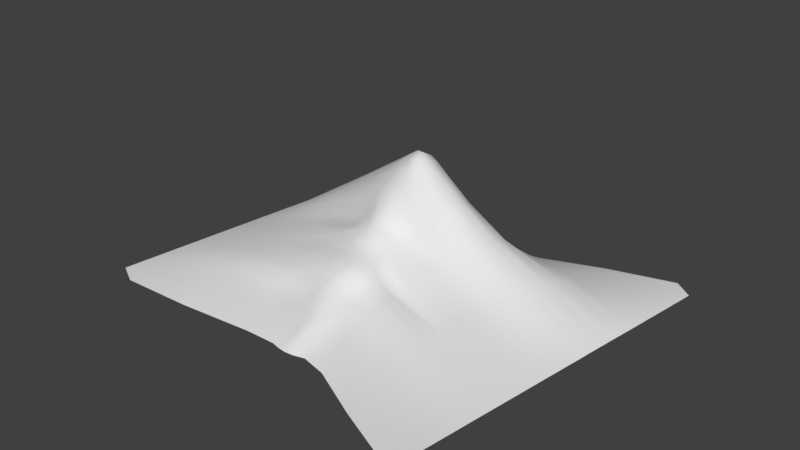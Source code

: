 # Source: Hill.blend  (saved by Blender 2.79.0; exported with 4.5.12 LTS)
import bpy
from mathutils import Matrix  # noqa: F401  (used for matrix-valued properties, if any)

bpy.ops.wm.read_factory_settings(use_empty=True)
scene = bpy.context.scene
scene.name = 'Scene'

# ---- collections
col_collection_1 = bpy.data.collections.new('Collection 1'); scene.collection.children.link(col_collection_1)

# ---- world
world_world = bpy.data.worlds.new('World'); scene.world = world_world
world_world.color = (0.05088, 0.05088, 0.05088)
world_world.use_sun_shadow = False
world_world.sun_shadow_jitter_overblur = 0.0
world_world.cycles.sampling_method = 'MANUAL'

# ---- meshes
me_plane = bpy.data.meshes.new('Plane')
me_plane.from_pydata([(0.6088, 2.961, -0.765), (0.8553, 2.872, -1.165), (0.3724, 3.573, -1.466), (0.002663, 3.303, -1.074), (-0.189, 3.152, -0.7905), (-0.6734, 3.516, -1.685), (-1.694, 2.521, -1.558), (0.6139, 4.554, -2.326), (1.42, 4.461, -2.452), (0.8718, 5.414, -3.085), (0.3227, 5.295, -2.928), (-0.7392, 4.49, -2.616), (0.02255, 5.554, -3.292), (-2.21, 3.941, -3.435), (1.474, 5.119, -3.654), (0.7733, 5.286, -4.464), (0.419, 5.89, -3.759), (0.09651, 5.42, -4.646), (-1.176, 4.998, -4.343), (1.546, 3.433, -5.153), (0.6035, 3.857, -5.315), (-0.9909, 3.274, -6.014), (0.7747, 1.254, 2.878), (-0.1889, 1.209, 2.826), (-2.176, 0.9502, 2.595), (1.458, 1.973, 1.216), (0.3193, 2.352, 1.012), (-2.479, 1.71, 1.023), (1.043, 2.463, -0.3836), (0.3648, 3.009, -0.4162), (-2.103, 2.294, -0.7035), (0.9462, 3.702, -1.887), (-0.03702, 4.36, -2.131), (-2.422, 3.155, -2.529), (-3.66, -0.1246, -10.94), (-4.052, 0.8658, -8.583), (2.442, -0.007176, -7.592), (2.292, 1.596, -5.861), (-5.772, 0.2376, 3.54), (-5.752, -0.1653, 5.551), (1.238, 0.6332, 3.613), (1.598, -0.0124, 5.309), (-5.593, 0.5947, 2.387), (1.673, 1.276, 2.392), (1.851, 1.569, 1.664), (-5.226, 0.917, 1.46), (-5.096, 1.093, 0.448), (1.846, 1.755, 0.8403), (1.661, 1.969, 0.09107), (-5.06, 1.251, -0.544), (-5.102, 1.356, -1.565), (1.255, 2.433, -0.7081), (1.319, 2.75, -1.489), (-5.194, 1.53, -2.605), (-4.942, 2.181, -3.615), (2.132, 3.566, -2.069), (2.985, 4.009, -2.875), (-4.432, 2.525, -6.514), (-4.602, 2.616, -4.661), (2.697, 3.848, -4.364), (-6.896, -0.1986, -12.63), (-9.519, -0.2611, 5.588), (10.56, 0.08109, -9.983), (7.991, 0.0188, 8.137), (-8.333, -0.2322, -10.78), (-8.708, -0.2415, -8.265), (-9.049, -0.25, -5.975), (-9.438, -0.2597, -3.371), (-9.803, -0.2688, -0.9178), (-10.17, -0.2779, 1.53), (-10.55, -0.2873, 4.075), (9.057, 0.02898, 6.998), (9.436, 0.03843, 4.454), (9.801, 0.04752, 2.005), (10.17, 0.05662, -0.448), (10.55, 0.06629, -3.052), (10.9, 0.0748, -5.342), (11.27, 0.08414, -7.858), (-10.35, -0.2824, 2.747), (9.255, 0.03391, 5.67), (-9.982, -0.2733, 0.2826), (9.622, 0.04306, 3.206), (-9.621, -0.2643, -2.138), (9.983, 0.05205, 0.785), (-9.249, -0.255, -4.635), (10.36, 0.06132, -1.711), (2.853, -0.007559, 5.625), (3.934, 0.007141, -7.938), (3.847, 1.22, -6.062), (4.642, 2.601, -4.434), (4.53, 2.827, -2.957), (3.016, 2.298, -1.274), (2.522, 1.567, 0.3236), (2.741, 1.39, 1.911), (2.493, 0.5133, 4.166), (2.501, 0.9907, 2.788), (2.517, 1.435, 0.9562), (2.937, 1.984, -0.4316), (3.928, 2.666, -2.074), (-0.3965, -0.05051, -8.84), (1.957, -0.009865, -7.676), (1.242, -0.01686, -7.883), (1.063, -0.01394, 5.456), (-1.842, -0.0667, 5.307), (0.1758, -0.02163, 5.437), (0.7668, 0.8869, 3.579), (-2.449, 0.6053, 3.196), (-0.1283, 0.8882, 3.394), (1.387, 1.812, 1.597), (-2.434, 1.581, 1.453), (0.4177, 2.211, 1.546), (1.157, 2.283, -0.02396), (-1.951, 2.195, -0.2782), (0.2546, 2.775, -0.1129), (0.8147, 3.148, -1.547), (-1.886, 2.708, -2.05), (-0.1705, 3.706, -1.553), (1.742, 4.703, -2.976), (-1.205, 4.835, -3.631), (0.4916, 5.692, -3.188), (1.463, 4.782, -4.403), (-1.162, 4.631, -5.172), (0.3924, 5.451, -4.543), (-0.7598, 1.698, -6.901), (1.683, 1.838, -5.94), (0.89, 2.011, -6.122), (-2.085, 1.342, 2.247), (0.9968, 1.434, 2.426), (-0.07784, 1.558, 2.396), (-2.394, 1.86, 0.5706), (1.398, 2.085, 0.7789), (0.3438, 2.48, 0.5567), (-1.56, 2.555, -1.066), (0.9647, 2.695, -0.7466), (0.2174, 3.134, -0.7457), (-2.498, 3.488, -3.017), (1.076, 4.187, -2.163), (0.1064, 4.838, -2.573), (5.411, 0.1507, 6.178), (2.315, 0.7123, -6.709), (-4.759, 2.437, -4.078), (1.634, 3.085, -1.826), (1.612, 2.191, -0.2647), (1.956, 1.69, 1.292), (1.427, 1.027, 2.996), (7.172, 0.3597, -7.952), (7.331, 1.054, -5.792), (7.492, 1.469, -3.84), (6.483, 1.302, -1.444), (5.745, 1.131, 0.5408), (5.625, 0.8877, 2.503), (5.39, 0.4283, 4.68), (5.531, 0.689, 3.5), (-5.136, 1.016, 0.9595), (5.673, 1.025, 1.512), (-5.068, 1.309, -1.05), (5.932, 1.203, -0.4477), (-5.103, 1.835, -3.12), (7.097, 1.436, -2.407), (2.811, 4.223, -3.575), (-4.52, 2.728, -5.517), (-5.169, 1.4, -2.085), (-5.07, 1.175, -0.04882), (-5.405, 0.7685, 1.924), (1.53, 1.432, 1.934), (1.656, 1.822, 0.4073), (1.263, 2.592, -1.095), (2.677, 3.816, -2.466), (2.476, 2.807, -5.083), (-4.261, 1.757, -7.522), (-5.776, 0.03989, 4.475), (-5.713, 0.4201, 2.885), (1.427, 0.8173, -6.881), (0.7508, 0.8248, -7.124), (0.4475, 0.5554, 4.488), (-0.7573, 0.4376, 4.287), (0.7131, 1.843, 1.994), (-1.051, 1.647, 1.956), (0.8562, 2.43, 0.2897), (-0.2699, 2.536, 0.2546), (0.4637, 3.16, -1.105), (-0.475, 3.274, -1.206), (0.7901, 5.027, -2.677), (-0.4332, 5.015, -2.962), (0.7935, 5.691, -3.688), (0.107, 5.864, -3.86), (0.9721, 3.753, -5.227), (0.2899, 3.836, -5.428), (0.3125, 1.211, 2.988), (-1.082, 1.083, 2.622), (1.082, 2.289, 1.202), (-0.6732, 2.201, 1.097), (0.7313, 2.779, -0.3902), (-0.1908, 2.993, -0.4666), (0.4385, 4.061, -1.919), (-0.8369, 3.984, -2.166), (-3.853, 0.2914, -9.738), (-10.68, -0.2906, 4.956), (5.475, 0.005278, 6.977), (11.48, 0.0894, -9.277), (-8.122, -0.2269, -12.2), (-8.525, -0.237, -9.491), (-8.891, -0.2461, -7.04), (-9.343, -0.2573, -4.007), (-9.713, -0.2665, -1.526), (-10.07, -0.2756, 0.9053), (-10.44, -0.2847, 3.365), (8.926, 0.0257, 7.879), (9.345, 0.03616, 5.063), (9.712, 0.0453, 2.603), (10.07, 0.05432, 0.1723), (10.44, 0.06353, -2.309), (10.71, 0.07025, -4.117), (11.08, 0.07935, -6.568), (7.128, 0.6906, -6.821), (7.535, 1.348, -4.815), (7.311, 1.478, -2.994), (6.153, 1.245, -0.9428), (5.717, 1.085, 1.032), (5.603, 0.8029, 3.011), (5.374, 0.2928, 5.404), (-10.26, -0.2802, 2.14), (9.163, 0.03161, 6.288), (5.447, 0.5596, 4.035), (-9.892, -0.271, -0.3201), (9.529, 0.04075, 3.829), (5.634, 0.9571, 1.998), (-9.53, -0.262, -2.751), (9.892, 0.04977, 1.398), (5.801, 1.168, 0.0454), (-9.16, -0.2528, -5.232), (10.26, 0.05898, -1.083), (6.829, 1.368, -1.937), (7.341, 0.04511, -9.136), (4.281, 2.784, -2.464), (2.853, 2.171, -0.8853), (2.375, 1.398, 0.5758), (2.644, 1.235, 2.34), (2.453, 0.7562, 3.431), (2.688, 1.461, 1.461), (2.992, 1.768, 0.01239), (3.48, 2.498, -1.655), (4.693, 2.823, -3.645), (4.243, 1.98, -5.226), (3.803, 0.583, -6.979), (2.645, 0.2564, 4.896), (1.241, 1.966, -6.023), (1.82, 0.7797, -6.792), (1.573, -0.01295, -7.769), (1.088, 0.8304, -6.988), (0.5554, 2.001, -6.247), (0.9111, -0.02199, -8.031), (-0.5683, 0.6838, -7.854), (0.6014, -0.0169, 5.49), (0.9338, 0.5789, 4.541), (0.3113, 0.8072, 3.61), (-0.008558, 0.4977, 4.316), (-0.2523, -0.02852, 5.323), (-0.8669, 0.7218, 3.228), (-1.99, 0.297, 4.148), (0.4873, 1.598, 2.449), (1.168, 1.606, 1.938), (1.07, 2.149, 1.628), (0.1294, 1.943, 1.967), (-0.7562, 1.38, 2.368), (-0.5334, 2.066, 1.512), (-2.188, 1.483, 1.849), (0.9436, 2.366, 0.712), (1.278, 2.163, 0.359), (0.7967, 2.563, -0.05897), (0.4126, 2.567, 0.188), (-0.6726, 2.297, 0.6472), (-0.7752, 2.588, -0.1592), (-1.899, 2.025, 0.1253), (1.381, 0.332, 4.457)], [], [(220, 94, 245), (138, 245, 86), (138, 198, 63), (138, 207, 71), (40, 105, 254), (274, 254, 102), (41, 86, 245), (274, 245, 94), (139, 36, 100), (247, 124, 37), (139, 37, 88), (244, 87, 36), (140, 58, 66), (230, 84, 54), (140, 54, 135), (13, 118, 58), (55, 136, 31), (141, 31, 114), (141, 52, 91), (241, 98, 55), (51, 133, 28), (142, 28, 111), (142, 48, 92), (142, 240, 97), (47, 130, 25), (143, 25, 108), (44, 93, 239), (143, 239, 96), (144, 43, 127), (144, 22, 105), (40, 94, 238), (144, 238, 95), (145, 233, 87), (244, 88, 214), (145, 214, 77), (145, 199, 62), (146, 214, 88), (243, 89, 215), (146, 215, 76), (213, 77, 214), (147, 215, 89), (242, 90, 216), (147, 216, 75), (212, 76, 215), (148, 232, 98), (241, 91, 217), (148, 217, 74), (231, 85, 232), (229, 97, 240), (240, 92, 218), (218, 73, 228), (149, 228, 83), (226, 96, 239), (150, 239, 93), (219, 72, 225), (150, 225, 81), (223, 95, 238), (151, 238, 94), (220, 71, 222), (151, 222, 79), (219, 93, 237), (152, 237, 95), (223, 79, 208), (152, 208, 72), (153, 46, 80), (205, 69, 45), (153, 45, 109), (27, 129, 46), (154, 218, 92), (154, 236, 96), (226, 81, 209), (154, 209, 73), (50, 82, 204), (155, 204, 68), (49, 112, 30), (30, 132, 50), (156, 217, 91), (156, 235, 97), (156, 229, 83), (210, 74, 217), (157, 54, 84), (203, 67, 53), (157, 53, 115), (33, 135, 54), (158, 216, 90), (234, 98, 232), (158, 232, 85), (211, 75, 216), (159, 59, 120), (159, 14, 117), (159, 56, 90), (242, 89, 59), (57, 65, 202), (160, 202, 66), (58, 118, 18), (160, 18, 121), (53, 67, 227), (161, 227, 82), (50, 132, 6), (161, 6, 115), (162, 49, 68), (224, 80, 46), (162, 46, 129), (162, 273, 112), (163, 45, 69), (221, 78, 42), (163, 42, 126), (163, 266, 109), (164, 44, 108), (261, 127, 43), (43, 95, 237), (237, 93, 44), (48, 111, 268), (165, 268, 130), (47, 96, 236), (165, 236, 92), (52, 114, 1), (166, 1, 133), (51, 97, 235), (235, 91, 52), (167, 56, 117), (8, 136, 55), (167, 55, 98), (234, 90, 56), (168, 37, 124), (19, 120, 59), (168, 59, 89), (243, 88, 37), (35, 64, 201), (169, 201, 65), (57, 121, 21), (169, 21, 123), (170, 38, 70), (170, 197, 61), (170, 39, 103), (259, 106, 38), (171, 42, 78), (206, 70, 38), (171, 38, 106), (24, 126, 42), (172, 246, 124), (172, 247, 100), (248, 101, 249), (249, 125, 246), (250, 125, 249), (173, 249, 101), (251, 99, 252), (173, 252, 123), (253, 102, 254), (174, 254, 105), (255, 107, 256), (174, 256, 104), (257, 104, 256), (175, 256, 107), (258, 106, 259), (175, 259, 103), (176, 260, 127), (261, 108, 262), (176, 262, 110), (263, 128, 260), (177, 264, 128), (263, 110, 265), (177, 265, 109), (177, 266, 126), (267, 130, 268), (178, 268, 111), (269, 113, 270), (178, 270, 131), (179, 271, 131), (179, 270, 113), (272, 112, 273), (273, 129, 271), (0, 133, 1), (180, 1, 114), (2, 116, 3), (180, 3, 134), (4, 134, 3), (181, 3, 116), (5, 115, 6), (181, 6, 132), (7, 136, 8), (182, 8, 117), (9, 119, 10), (182, 10, 137), (183, 11, 137), (10, 119, 12), (183, 12, 118), (13, 135, 11), (9, 117, 14), (14, 120, 15), (184, 15, 122), (184, 16, 119), (12, 119, 16), (185, 16, 122), (17, 121, 18), (185, 18, 118), (186, 15, 120), (19, 124, 246), (186, 246, 125), (20, 122, 15), (17, 122, 20), (187, 20, 125), (250, 123, 21), (187, 21, 121), (188, 255, 105), (22, 127, 260), (188, 260, 128), (188, 23, 107), (258, 107, 23), (23, 128, 264), (189, 264, 126), (24, 106, 258), (262, 108, 25), (190, 25, 130), (267, 131, 26), (190, 26, 110), (191, 265, 110), (26, 131, 271), (191, 271, 129), (27, 109, 265), (269, 111, 28), (192, 28, 133), (0, 134, 29), (192, 29, 113), (193, 272, 113), (193, 29, 134), (193, 4, 132), (30, 112, 272), (2, 114, 31), (194, 31, 136), (7, 137, 32), (194, 32, 116), (195, 5, 116), (32, 137, 11), (195, 11, 135), (33, 115, 5), (196, 34, 60), (196, 200, 64), (35, 123, 252), (196, 252, 99), (167, 117, 8), (8, 55, 167), (167, 98, 234), (234, 56, 167), (168, 124, 19), (19, 59, 168), (168, 89, 243), (243, 37, 168), (35, 201, 169), (169, 65, 57), (57, 21, 169), (169, 123, 35), (170, 70, 197), (170, 61, 39), (170, 103, 259), (259, 38, 170), (171, 78, 206), (206, 38, 171), (171, 106, 24), (24, 42, 171), (172, 124, 247), (172, 100, 248), (248, 249, 172), (249, 246, 172), (250, 249, 173), (173, 101, 251), (251, 252, 173), (173, 123, 250), (253, 254, 174), (174, 105, 255), (255, 256, 174), (174, 104, 253), (257, 256, 175), (175, 107, 258), (258, 259, 175), (175, 103, 257), (176, 127, 261), (261, 262, 176), (176, 110, 263), (263, 260, 176), (177, 128, 263), (263, 265, 177), (177, 109, 266), (177, 126, 264), (267, 268, 178), (178, 111, 269), (269, 270, 178), (178, 131, 267), (179, 131, 270), (179, 113, 272), (272, 273, 179), (273, 271, 179), (0, 1, 180), (180, 114, 2), (2, 3, 180), (180, 134, 0), (4, 3, 181), (181, 116, 5), (5, 6, 181), (181, 132, 4), (7, 8, 182), (182, 117, 9), (9, 10, 182), (182, 137, 7), (183, 137, 10), (10, 12, 183), (183, 118, 13), (13, 11, 183), (9, 14, 184), (14, 15, 184), (184, 122, 16), (184, 119, 9), (12, 16, 185), (185, 122, 17), (17, 18, 185), (185, 118, 12), (186, 120, 19), (19, 246, 186), (186, 125, 20), (20, 15, 186), (17, 20, 187), (187, 125, 250), (250, 21, 187), (187, 121, 17), (188, 105, 22), (22, 260, 188), (188, 128, 23), (188, 107, 255), (258, 23, 189), (23, 264, 189), (189, 126, 24), (24, 258, 189), (262, 25, 190), (190, 130, 267), (267, 26, 190), (190, 110, 262), (191, 110, 26), (26, 271, 191), (191, 129, 27), (27, 265, 191), (269, 28, 192), (192, 133, 0), (0, 29, 192), (192, 113, 269), (193, 113, 29), (193, 134, 4), (193, 132, 30), (30, 272, 193), (2, 31, 194), (194, 136, 7), (7, 32, 194), (194, 116, 2), (195, 116, 32), (32, 11, 195), (195, 135, 33), (33, 5, 195), (196, 60, 200), (196, 64, 35), (35, 252, 196), (196, 99, 34), (219, 237, 152), (152, 95, 223), (223, 208, 152), (152, 72, 219), (153, 80, 205), (205, 45, 153), (153, 109, 27), (27, 46, 153), (154, 92, 236), (154, 96, 226), (226, 209, 154), (154, 73, 218), (50, 204, 155), (155, 68, 49), (49, 30, 155), (30, 50, 155), (156, 91, 235), (156, 97, 229), (156, 83, 210), (210, 217, 156), (157, 84, 203), (203, 53, 157), (157, 115, 33), (33, 54, 157), (158, 90, 234), (234, 232, 158), (158, 85, 211), (211, 216, 158), (159, 120, 14), (159, 117, 56), (159, 90, 242), (242, 59, 159), (57, 202, 160), (160, 66, 58), (58, 18, 160), (160, 121, 57), (53, 227, 161), (161, 82, 50), (50, 6, 161), (161, 115, 53), (162, 68, 224), (224, 46, 162), (162, 129, 273), (162, 112, 49), (163, 69, 221), (221, 42, 163), (163, 126, 266), (163, 109, 45), (164, 108, 261), (261, 43, 164), (43, 237, 164), (237, 44, 164), (48, 268, 165), (165, 130, 47), (47, 236, 165), (165, 92, 48), (52, 1, 166), (166, 133, 51), (51, 235, 166), (235, 52, 166), (40, 238, 144), (144, 95, 43), (145, 87, 244), (244, 214, 145), (145, 77, 199), (145, 62, 233), (146, 88, 243), (243, 215, 146), (146, 76, 213), (213, 214, 146), (147, 89, 242), (242, 216, 147), (147, 75, 212), (212, 215, 147), (148, 98, 241), (241, 217, 148), (148, 74, 231), (231, 232, 148), (229, 240, 149), (240, 218, 149), (218, 228, 149), (149, 83, 229), (226, 239, 150), (150, 93, 219), (219, 225, 150), (150, 81, 226), (223, 238, 151), (151, 94, 220), (220, 222, 151), (151, 79, 223), (13, 58, 140), (55, 31, 141), (141, 114, 52), (141, 91, 241), (241, 55, 141), (51, 28, 142), (142, 111, 48), (142, 92, 240), (142, 97, 51), (47, 25, 143), (143, 108, 44), (44, 239, 143), (143, 96, 47), (144, 127, 22), (144, 105, 40), (274, 94, 40), (139, 100, 247), (247, 37, 139), (139, 88, 244), (244, 36, 139), (140, 66, 230), (230, 54, 140), (140, 135, 13), (41, 245, 274), (274, 102, 41), (40, 254, 274), (138, 71, 220), (138, 63, 207), (138, 86, 198), (220, 245, 138)])
me_plane.polygons.foreach_set('use_smooth', [True] * 480)
_uv = me_plane.uv_layers.new(name='UVMap')
_uv.uv.foreach_set('vector', [0.1136, 0.2376, 0.1547, 0.3827, 0.1189, 0.3714, 0.07619, 0.2305, 0.1189, 0.3714, 0.08283, 0.357, 0.07619, 0.2305, 0.03787, 0.222, 9.399e-05, 0.09467, 0.07619, 0.2305, 0.01854, 0.05209, 0.06119, 0.05168, 0.1752, 0.4447, 0.1806, 0.47, 0.1322, 0.459, 0.1336, 0.4343, 0.1322, 0.459, 0.08128, 0.4456, 0.09014, 0.42, 0.08283, 0.357, 0.1189, 0.3714, 0.1336, 0.4343, 0.1189, 0.3714, 0.1547, 0.3827, 0.7344, 0.4521, 0.7886, 0.4486, 0.7905, 0.4725, 0.7343, 0.4754, 0.6747, 0.4807, 0.6798, 0.4529, 0.7344, 0.4521, 0.6798, 0.4529, 0.6939, 0.3808, 0.7477, 0.3812, 0.8022, 0.3737, 0.7886, 0.4486, 0.5031, 0.7429, 0.5292, 0.7369, 0.5571, 0.9793, 0.523, 0.979, 0.4958, 0.9789, 0.4804, 0.7522, 0.5031, 0.7429, 0.4804, 0.7522, 0.478, 0.5948, 0.4958, 0.5865, 0.5132, 0.5808, 0.5292, 0.7369, 0.4653, 0.459, 0.4733, 0.5005, 0.4468, 0.4989, 0.4362, 0.4667, 0.4468, 0.4989, 0.4212, 0.4933, 0.4362, 0.4667, 0.4152, 0.4697, 0.4193, 0.3977, 0.4438, 0.3842, 0.4691, 0.3712, 0.4653, 0.459, 0.3821, 0.4665, 0.3851, 0.4823, 0.3685, 0.4749, 0.3644, 0.448, 0.3685, 0.4749, 0.3529, 0.4674, 0.3644, 0.448, 0.3474, 0.4418, 0.3395, 0.4013, 0.3644, 0.448, 0.3593, 0.3849, 0.3798, 0.392, 0.3136, 0.4306, 0.3172, 0.4551, 0.2972, 0.451, 0.2934, 0.4246, 0.2972, 0.451, 0.2781, 0.4509, 0.2751, 0.4266, 0.2681, 0.3846, 0.2881, 0.3894, 0.2934, 0.4246, 0.2881, 0.3894, 0.3097, 0.3982, 0.2129, 0.4488, 0.241, 0.4434, 0.2385, 0.469, 0.2129, 0.4488, 0.2147, 0.4769, 0.1806, 0.47, 0.1752, 0.4447, 0.1547, 0.3827, 0.1911, 0.3888, 0.2129, 0.4488, 0.1911, 0.3888, 0.2221, 0.39, 0.7876, 0.2123, 0.8477, 0.2015, 0.8022, 0.3737, 0.7477, 0.3812, 0.6939, 0.3808, 0.7288, 0.2171, 0.7876, 0.2123, 0.7288, 0.2171, 0.7802, 0.0114, 0.7876, 0.2123, 0.8486, 9.399e-05, 0.8837, 0.04413, 0.6736, 0.2097, 0.7288, 0.2171, 0.6939, 0.3808, 0.6384, 0.3661, 0.5879, 0.3529, 0.6222, 0.2016, 0.6736, 0.2097, 0.6222, 0.2016, 0.6584, 0.02723, 0.7178, 0.02048, 0.7802, 0.0114, 0.7288, 0.2171, 0.5734, 0.2018, 0.6222, 0.2016, 0.5879, 0.3529, 0.5491, 0.3507, 0.5161, 0.354, 0.5311, 0.2065, 0.5734, 0.2018, 0.5311, 0.2065, 0.5475, 0.03562, 0.5991, 0.0321, 0.6584, 0.02723, 0.6222, 0.2016, 0.4497, 0.2332, 0.4763, 0.2212, 0.4691, 0.3712, 0.4438, 0.3842, 0.4193, 0.3977, 0.4232, 0.2446, 0.4497, 0.2332, 0.4232, 0.2446, 0.4214, 0.04208, 0.4521, 0.04081, 0.4825, 0.03936, 0.4763, 0.2212, 0.3739, 0.2541, 0.3798, 0.392, 0.3593, 0.3849, 0.3593, 0.3849, 0.3395, 0.4013, 0.3268, 0.2517, 0.3268, 0.2517, 0.3029, 0.04603, 0.3321, 0.04512, 0.3502, 0.2535, 0.3321, 0.04512, 0.3618, 0.04417, 0.28, 0.2488, 0.3097, 0.3982, 0.2881, 0.3894, 0.2559, 0.2459, 0.2881, 0.3894, 0.2681, 0.3846, 0.2315, 0.2434, 0.1845, 0.04943, 0.2147, 0.04862, 0.2559, 0.2459, 0.2147, 0.04862, 0.2449, 0.04777, 0.1806, 0.2434, 0.2221, 0.39, 0.1911, 0.3888, 0.1489, 0.2417, 0.1911, 0.3888, 0.1547, 0.3827, 0.1136, 0.2376, 0.06119, 0.05168, 0.09558, 0.05122, 0.1489, 0.2417, 0.09558, 0.05122, 0.1256, 0.05071, 0.2315, 0.2434, 0.2681, 0.3846, 0.2473, 0.3859, 0.2072, 0.2432, 0.2473, 0.3859, 0.2221, 0.39, 0.1806, 0.2434, 0.1256, 0.05071, 0.155, 0.05013, 0.2072, 0.2432, 0.155, 0.05013, 0.1845, 0.04943, 0.2676, 0.7539, 0.291, 0.7545, 0.2706, 0.9836, 0.2419, 0.9844, 0.2131, 0.9852, 0.2442, 0.7558, 0.2676, 0.7539, 0.2442, 0.7558, 0.2639, 0.6289, 0.2835, 0.6327, 0.3048, 0.6309, 0.291, 0.7545, 0.3032, 0.2504, 0.3268, 0.2517, 0.3395, 0.4013, 0.3032, 0.2504, 0.3256, 0.4044, 0.3097, 0.3982, 0.28, 0.2488, 0.2449, 0.04777, 0.274, 0.04692, 0.3032, 0.2504, 0.274, 0.04692, 0.3029, 0.04603, 0.3813, 0.7629, 0.3817, 0.9808, 0.3536, 0.9815, 0.3586, 0.7593, 0.3536, 0.9815, 0.3257, 0.9822, 0.3361, 0.7568, 0.346, 0.6158, 0.3638, 0.624, 0.3638, 0.624, 0.3832, 0.6028, 0.3813, 0.7629, 0.3981, 0.2513, 0.4232, 0.2446, 0.4193, 0.3977, 0.3981, 0.2513, 0.4001, 0.4004, 0.3798, 0.392, 0.3981, 0.2513, 0.3739, 0.2541, 0.3618, 0.04417, 0.3914, 0.04317, 0.4214, 0.04208, 0.4232, 0.2446, 0.4548, 0.7625, 0.4804, 0.7522, 0.4958, 0.9789, 0.4672, 0.9791, 0.4381, 0.9796, 0.4284, 0.7693, 0.4548, 0.7625, 0.4284, 0.7693, 0.4213, 0.6167, 0.4517, 0.608, 0.478, 0.5948, 0.4804, 0.7522, 0.5012, 0.2126, 0.5311, 0.2065, 0.5161, 0.354, 0.4915, 0.361, 0.4691, 0.3712, 0.4763, 0.2212, 0.5012, 0.2126, 0.4763, 0.2212, 0.4825, 0.03936, 0.5115, 0.03779, 0.5475, 0.03562, 0.5311, 0.2065, 0.5347, 0.4492, 0.568, 0.4509, 0.5535, 0.5021, 0.5347, 0.4492, 0.5282, 0.501, 0.5078, 0.4965, 0.5347, 0.4492, 0.5095, 0.4484, 0.5161, 0.354, 0.5491, 0.3507, 0.5879, 0.3529, 0.568, 0.4509, 0.6109, 0.7402, 0.664, 0.9804, 0.6066, 0.9798, 0.5664, 0.7354, 0.6066, 0.9798, 0.5571, 0.9793, 0.5292, 0.7369, 0.5132, 0.5808, 0.5367, 0.5803, 0.5664, 0.7354, 0.5367, 0.5803, 0.5656, 0.5853, 0.4284, 0.7693, 0.4381, 0.9796, 0.4098, 0.9802, 0.4043, 0.7677, 0.4098, 0.9802, 0.3817, 0.9808, 0.3813, 0.7629, 0.3832, 0.6028, 0.4012, 0.6129, 0.4043, 0.7677, 0.4012, 0.6129, 0.4213, 0.6167, 0.3137, 0.7553, 0.3361, 0.7568, 0.3257, 0.9822, 0.2983, 0.9829, 0.2706, 0.9836, 0.291, 0.7545, 0.3137, 0.7553, 0.291, 0.7545, 0.3048, 0.6309, 0.3137, 0.7553, 0.3275, 0.6125, 0.346, 0.6158, 0.2215, 0.7623, 0.2442, 0.7558, 0.2131, 0.9852, 0.1851, 0.9861, 0.1572, 0.9871, 0.1983, 0.7694, 0.2215, 0.7623, 0.1983, 0.7694, 0.2299, 0.6054, 0.2215, 0.7623, 0.247, 0.6165, 0.2639, 0.6289, 0.2581, 0.442, 0.2751, 0.4266, 0.2781, 0.4509, 0.2591, 0.452, 0.2385, 0.469, 0.241, 0.4434, 0.241, 0.4434, 0.2221, 0.39, 0.2473, 0.3859, 0.2473, 0.3859, 0.2681, 0.3846, 0.2751, 0.4266, 0.3474, 0.4418, 0.3529, 0.4674, 0.3361, 0.4605, 0.3329, 0.4388, 0.3361, 0.4605, 0.3172, 0.4551, 0.3136, 0.4306, 0.3097, 0.3982, 0.3256, 0.4044, 0.3329, 0.4388, 0.3256, 0.4044, 0.3395, 0.4013, 0.4152, 0.4697, 0.4212, 0.4933, 0.4032, 0.4885, 0.3988, 0.4691, 0.4032, 0.4885, 0.3851, 0.4823, 0.3821, 0.4665, 0.3798, 0.392, 0.4001, 0.4004, 0.4001, 0.4004, 0.4193, 0.3977, 0.4152, 0.4697, 0.4894, 0.4523, 0.5095, 0.4484, 0.5078, 0.4965, 0.4913, 0.4979, 0.4733, 0.5005, 0.4653, 0.459, 0.4894, 0.4523, 0.4653, 0.459, 0.4691, 0.3712, 0.4915, 0.361, 0.5161, 0.354, 0.5095, 0.4484, 0.6188, 0.4506, 0.6798, 0.4529, 0.6747, 0.4807, 0.6048, 0.4918, 0.5535, 0.5021, 0.568, 0.4509, 0.6188, 0.4506, 0.568, 0.4509, 0.5879, 0.3529, 0.6384, 0.3661, 0.6939, 0.3808, 0.6798, 0.4529, 0.7334, 0.7627, 0.7817, 0.99, 0.7215, 0.9831, 0.6679, 0.7519, 0.7215, 0.9831, 0.664, 0.9804, 0.6109, 0.7402, 0.5656, 0.5853, 0.6222, 0.5903, 0.6679, 0.7519, 0.6222, 0.5903, 0.6958, 0.5907, 0.09866, 0.771, 0.1426, 0.7741, 0.0962, 0.9899, 0.09866, 0.771, 0.05571, 0.9921, 0.03195, 0.937, 0.09866, 0.771, 0.04847, 0.7662, 0.07176, 0.5866, 0.1279, 0.5987, 0.1755, 0.6069, 0.1426, 0.7741, 0.1739, 0.7735, 0.1983, 0.7694, 0.1572, 0.9871, 0.1288, 0.9883, 0.0962, 0.9899, 0.1426, 0.7741, 0.1739, 0.7735, 0.1426, 0.7741, 0.1755, 0.6069, 0.2062, 0.6082, 0.2299, 0.6054, 0.1983, 0.7694, 0.7351, 0.4937, 0.6726, 0.5002, 0.6747, 0.4807, 0.7351, 0.4937, 0.7343, 0.4754, 0.7905, 0.4725, 0.7924, 0.4914, 0.795, 0.508, 0.737, 0.5096, 0.737, 0.5096, 0.6732, 0.5153, 0.6726, 0.5002, 0.6758, 0.5296, 0.6732, 0.5153, 0.737, 0.5096, 0.74, 0.5258, 0.737, 0.5096, 0.795, 0.508, 0.7987, 0.525, 0.8176, 0.5987, 0.7587, 0.5934, 0.74, 0.5258, 0.7587, 0.5934, 0.6958, 0.5907, 0.07687, 0.4678, 0.08128, 0.4456, 0.1322, 0.459, 0.131, 0.4819, 0.1322, 0.459, 0.1806, 0.47, 0.1785, 0.4955, 0.1803, 0.5173, 0.1344, 0.5052, 0.131, 0.4819, 0.1344, 0.5052, 0.07653, 0.4887, 0.07877, 0.5101, 0.07653, 0.4887, 0.1344, 0.5052, 0.1301, 0.5402, 0.1344, 0.5052, 0.1803, 0.5173, 0.1807, 0.5453, 0.1755, 0.6069, 0.1279, 0.5987, 0.1301, 0.5402, 0.1279, 0.5987, 0.07176, 0.5866, 0.2612, 0.482, 0.2359, 0.4909, 0.2385, 0.469, 0.2591, 0.452, 0.2781, 0.4509, 0.2803, 0.4719, 0.2612, 0.482, 0.2803, 0.4719, 0.2813, 0.5001, 0.2598, 0.5102, 0.2352, 0.5172, 0.2359, 0.4909, 0.2556, 0.5465, 0.2325, 0.5509, 0.2352, 0.5172, 0.2598, 0.5102, 0.2813, 0.5001, 0.2774, 0.538, 0.2556, 0.5465, 0.2774, 0.538, 0.2639, 0.6289, 0.2556, 0.5465, 0.247, 0.6165, 0.2299, 0.6054, 0.3206, 0.4774, 0.3172, 0.4551, 0.3361, 0.4605, 0.3401, 0.4808, 0.3361, 0.4605, 0.3529, 0.4674, 0.3551, 0.4852, 0.3564, 0.5059, 0.3409, 0.4993, 0.3401, 0.4808, 0.3409, 0.4993, 0.3232, 0.4978, 0.3402, 0.5197, 0.3193, 0.5323, 0.3232, 0.4978, 0.3402, 0.5197, 0.3409, 0.4993, 0.3564, 0.5059, 0.3542, 0.5422, 0.346, 0.6158, 0.3275, 0.6125, 0.3275, 0.6125, 0.3048, 0.6309, 0.3193, 0.5323, 0.3877, 0.501, 0.3851, 0.4823, 0.4032, 0.4885, 0.4041, 0.5091, 0.4032, 0.4885, 0.4212, 0.4933, 0.4263, 0.5178, 0.429, 0.5407, 0.4036, 0.5307, 0.4041, 0.5091, 0.4036, 0.5307, 0.3879, 0.5197, 0.3884, 0.5379, 0.3879, 0.5197, 0.4036, 0.5307, 0.4059, 0.5527, 0.4036, 0.5307, 0.429, 0.5407, 0.4279, 0.5609, 0.4213, 0.6167, 0.4012, 0.6129, 0.4059, 0.5527, 0.4012, 0.6129, 0.3832, 0.6028, 0.4803, 0.5231, 0.4733, 0.5005, 0.4913, 0.4979, 0.4963, 0.521, 0.4913, 0.4979, 0.5078, 0.4965, 0.5096, 0.5203, 0.5111, 0.5301, 0.499, 0.5312, 0.4963, 0.521, 0.499, 0.5312, 0.4835, 0.5348, 0.4988, 0.5397, 0.4829, 0.5461, 0.4835, 0.5348, 0.499, 0.5312, 0.5111, 0.5301, 0.5114, 0.5374, 0.4988, 0.5397, 0.5114, 0.5374, 0.5132, 0.5808, 0.4958, 0.5865, 0.478, 0.5948, 0.4829, 0.5461, 0.5096, 0.5203, 0.5078, 0.4965, 0.5282, 0.501, 0.5282, 0.501, 0.5535, 0.5021, 0.5465, 0.5252, 0.5254, 0.5244, 0.5465, 0.5252, 0.5451, 0.5359, 0.5254, 0.5244, 0.5252, 0.5338, 0.5111, 0.5301, 0.5114, 0.5374, 0.5111, 0.5301, 0.5252, 0.5338, 0.5263, 0.5403, 0.5252, 0.5338, 0.5451, 0.5359, 0.547, 0.5439, 0.5656, 0.5853, 0.5367, 0.5803, 0.5263, 0.5403, 0.5367, 0.5803, 0.5132, 0.5808, 0.5982, 0.5146, 0.5465, 0.5252, 0.5535, 0.5021, 0.6048, 0.4918, 0.6747, 0.4807, 0.6726, 0.5002, 0.5982, 0.5146, 0.6726, 0.5002, 0.6732, 0.5153, 0.5971, 0.5281, 0.5451, 0.5359, 0.5465, 0.5252, 0.547, 0.5439, 0.5451, 0.5359, 0.5971, 0.5281, 0.5995, 0.5393, 0.5971, 0.5281, 0.6732, 0.5153, 0.6758, 0.5296, 0.6958, 0.5907, 0.6222, 0.5903, 0.5995, 0.5393, 0.6222, 0.5903, 0.5656, 0.5853, 0.2102, 0.4967, 0.1785, 0.4955, 0.1806, 0.47, 0.2147, 0.4769, 0.2385, 0.469, 0.2359, 0.4909, 0.2102, 0.4967, 0.2359, 0.4909, 0.2352, 0.5172, 0.2102, 0.4967, 0.2094, 0.52, 0.1803, 0.5173, 0.1807, 0.5453, 0.1803, 0.5173, 0.2094, 0.52, 0.2094, 0.52, 0.2352, 0.5172, 0.2325, 0.5509, 0.2104, 0.55, 0.2325, 0.5509, 0.2299, 0.6054, 0.2062, 0.6082, 0.1755, 0.6069, 0.1807, 0.5453, 0.2803, 0.4719, 0.2781, 0.4509, 0.2972, 0.451, 0.2995, 0.4724, 0.2972, 0.451, 0.3172, 0.4551, 0.3206, 0.4774, 0.3232, 0.4978, 0.3009, 0.499, 0.2995, 0.4724, 0.3009, 0.499, 0.2813, 0.5001, 0.2968, 0.5379, 0.2774, 0.538, 0.2813, 0.5001, 0.3009, 0.499, 0.3232, 0.4978, 0.3193, 0.5323, 0.2968, 0.5379, 0.3193, 0.5323, 0.3048, 0.6309, 0.2835, 0.6327, 0.2639, 0.6289, 0.2774, 0.538, 0.3551, 0.4852, 0.3529, 0.4674, 0.3685, 0.4749, 0.3706, 0.4933, 0.3685, 0.4749, 0.3851, 0.4823, 0.3877, 0.501, 0.3879, 0.5197, 0.3724, 0.5124, 0.3706, 0.4933, 0.3724, 0.5124, 0.3564, 0.5059, 0.3727, 0.534, 0.3542, 0.5422, 0.3564, 0.5059, 0.3727, 0.534, 0.3724, 0.5124, 0.3879, 0.5197, 0.3727, 0.534, 0.3884, 0.5379, 0.3832, 0.6028, 0.3638, 0.624, 0.346, 0.6158, 0.3542, 0.5422, 0.4263, 0.5178, 0.4212, 0.4933, 0.4468, 0.4989, 0.4542, 0.5226, 0.4468, 0.4989, 0.4733, 0.5005, 0.4803, 0.5231, 0.4835, 0.5348, 0.4569, 0.5389, 0.4542, 0.5226, 0.4569, 0.5389, 0.429, 0.5407, 0.4556, 0.5542, 0.4279, 0.5609, 0.429, 0.5407, 0.4569, 0.5389, 0.4835, 0.5348, 0.4829, 0.5461, 0.4556, 0.5542, 0.4829, 0.5461, 0.478, 0.5948, 0.4517, 0.608, 0.4213, 0.6167, 0.4279, 0.5609, 0.7953, 0.7725, 0.8563, 0.7827, 0.8837, 0.9514, 0.7953, 0.7725, 0.8478, 0.9999, 0.7817, 0.99, 0.7334, 0.7627, 0.6958, 0.5907, 0.7587, 0.5934, 0.7953, 0.7725, 0.7587, 0.5934, 0.8176, 0.5987, 0.4894, 0.4523, 0.5078, 0.4965, 0.4913, 0.4979, 0.4913, 0.4979, 0.4653, 0.459, 0.4894, 0.4523, 0.4894, 0.4523, 0.4691, 0.3712, 0.4915, 0.361, 0.4915, 0.361, 0.5095, 0.4484, 0.4894, 0.4523, 0.6188, 0.4506, 0.6747, 0.4807, 0.6048, 0.4918, 0.6048, 0.4918, 0.568, 0.4509, 0.6188, 0.4506, 0.6188, 0.4506, 0.5879, 0.3529, 0.6384, 0.3661, 0.6384, 0.3661, 0.6798, 0.4529, 0.6188, 0.4506, 0.7334, 0.7627, 0.7215, 0.9831, 0.6679, 0.7519, 0.6679, 0.7519, 0.664, 0.9804, 0.6109, 0.7402, 0.6109, 0.7402, 0.6222, 0.5903, 0.6679, 0.7519, 0.6679, 0.7519, 0.6958, 0.5907, 0.7334, 0.7627, 0.09866, 0.771, 0.0962, 0.9899, 0.05571, 0.9921, 0.09866, 0.771, 0.03195, 0.937, 0.04847, 0.7662, 0.09866, 0.771, 0.07176, 0.5866, 0.1279, 0.5987, 0.1279, 0.5987, 0.1426, 0.7741, 0.09866, 0.771, 0.1739, 0.7735, 0.1572, 0.9871, 0.1288, 0.9883, 0.1288, 0.9883, 0.1426, 0.7741, 0.1739, 0.7735, 0.1739, 0.7735, 0.1755, 0.6069, 0.2062, 0.6082, 0.2062, 0.6082, 0.1983, 0.7694, 0.1739, 0.7735, 0.7351, 0.4937, 0.6747, 0.4807, 0.7343, 0.4754, 0.7351, 0.4937, 0.7905, 0.4725, 0.7924, 0.4914, 0.7924, 0.4914, 0.737, 0.5096, 0.7351, 0.4937, 0.737, 0.5096, 0.6726, 0.5002, 0.7351, 0.4937, 0.6758, 0.5296, 0.737, 0.5096, 0.74, 0.5258, 0.74, 0.5258, 0.795, 0.508, 0.7987, 0.525, 0.7987, 0.525, 0.7587, 0.5934, 0.74, 0.5258, 0.74, 0.5258, 0.6958, 0.5907, 0.6758, 0.5296, 0.07687, 0.4678, 0.1322, 0.459, 0.131, 0.4819, 0.131, 0.4819, 0.1806, 0.47, 0.1785, 0.4955, 0.1785, 0.4955, 0.1344, 0.5052, 0.131, 0.4819, 0.131, 0.4819, 0.07653, 0.4887, 0.07687, 0.4678, 0.07877, 0.5101, 0.1344, 0.5052, 0.1301, 0.5402, 0.1301, 0.5402, 0.1803, 0.5173, 0.1807, 0.5453, 0.1807, 0.5453, 0.1279, 0.5987, 0.1301, 0.5402, 0.1301, 0.5402, 0.07176, 0.5866, 0.07877, 0.5101, 0.2612, 0.482, 0.2385, 0.469, 0.2591, 0.452, 0.2591, 0.452, 0.2803, 0.4719, 0.2612, 0.482, 0.2612, 0.482, 0.2813, 0.5001, 0.2598, 0.5102, 0.2598, 0.5102, 0.2359, 0.4909, 0.2612, 0.482, 0.2556, 0.5465, 0.2352, 0.5172, 0.2598, 0.5102, 0.2598, 0.5102, 0.2774, 0.538, 0.2556, 0.5465, 0.2556, 0.5465, 0.2639, 0.6289, 0.247, 0.6165, 0.2556, 0.5465, 0.2299, 0.6054, 0.2325, 0.5509, 0.3206, 0.4774, 0.3361, 0.4605, 0.3401, 0.4808, 0.3401, 0.4808, 0.3529, 0.4674, 0.3551, 0.4852, 0.3551, 0.4852, 0.3409, 0.4993, 0.3401, 0.4808, 0.3401, 0.4808, 0.3232, 0.4978, 0.3206, 0.4774, 0.3402, 0.5197, 0.3232, 0.4978, 0.3409, 0.4993, 0.3402, 0.5197, 0.3564, 0.5059, 0.3542, 0.5422, 0.3542, 0.5422, 0.3275, 0.6125, 0.3402, 0.5197, 0.3275, 0.6125, 0.3193, 0.5323, 0.3402, 0.5197, 0.3877, 0.501, 0.4032, 0.4885, 0.4041, 0.5091, 0.4041, 0.5091, 0.4212, 0.4933, 0.4263, 0.5178, 0.4263, 0.5178, 0.4036, 0.5307, 0.4041, 0.5091, 0.4041, 0.5091, 0.3879, 0.5197, 0.3877, 0.501, 0.3884, 0.5379, 0.4036, 0.5307, 0.4059, 0.5527, 0.4059, 0.5527, 0.429, 0.5407, 0.4279, 0.5609, 0.4279, 0.5609, 0.4012, 0.6129, 0.4059, 0.5527, 0.4059, 0.5527, 0.3832, 0.6028, 0.3884, 0.5379, 0.4803, 0.5231, 0.4913, 0.4979, 0.4963, 0.521, 0.4963, 0.521, 0.5078, 0.4965, 0.5096, 0.5203, 0.5096, 0.5203, 0.499, 0.5312, 0.4963, 0.521, 0.4963, 0.521, 0.4835, 0.5348, 0.4803, 0.5231, 0.4988, 0.5397, 0.4835, 0.5348, 0.499, 0.5312, 0.499, 0.5312, 0.5114, 0.5374, 0.4988, 0.5397, 0.4988, 0.5397, 0.5132, 0.5808, 0.4958, 0.5865, 0.4958, 0.5865, 0.4829, 0.5461, 0.4988, 0.5397, 0.5096, 0.5203, 0.5282, 0.501, 0.5254, 0.5244, 0.5282, 0.501, 0.5465, 0.5252, 0.5254, 0.5244, 0.5254, 0.5244, 0.5451, 0.5359, 0.5252, 0.5338, 0.5254, 0.5244, 0.5111, 0.5301, 0.5096, 0.5203, 0.5114, 0.5374, 0.5252, 0.5338, 0.5263, 0.5403, 0.5263, 0.5403, 0.5451, 0.5359, 0.547, 0.5439, 0.547, 0.5439, 0.5367, 0.5803, 0.5263, 0.5403, 0.5263, 0.5403, 0.5132, 0.5808, 0.5114, 0.5374, 0.5982, 0.5146, 0.5535, 0.5021, 0.6048, 0.4918, 0.6048, 0.4918, 0.6726, 0.5002, 0.5982, 0.5146, 0.5982, 0.5146, 0.6732, 0.5153, 0.5971, 0.5281, 0.5971, 0.5281, 0.5465, 0.5252, 0.5982, 0.5146, 0.547, 0.5439, 0.5971, 0.5281, 0.5995, 0.5393, 0.5995, 0.5393, 0.6732, 0.5153, 0.6758, 0.5296, 0.6758, 0.5296, 0.6222, 0.5903, 0.5995, 0.5393, 0.5995, 0.5393, 0.5656, 0.5853, 0.547, 0.5439, 0.2102, 0.4967, 0.1806, 0.47, 0.2147, 0.4769, 0.2147, 0.4769, 0.2359, 0.4909, 0.2102, 0.4967, 0.2102, 0.4967, 0.2352, 0.5172, 0.2094, 0.52, 0.2102, 0.4967, 0.1803, 0.5173, 0.1785, 0.4955, 0.1807, 0.5453, 0.2094, 0.52, 0.2104, 0.55, 0.2094, 0.52, 0.2325, 0.5509, 0.2104, 0.55, 0.2104, 0.55, 0.2299, 0.6054, 0.2062, 0.6082, 0.2062, 0.6082, 0.1807, 0.5453, 0.2104, 0.55, 0.2803, 0.4719, 0.2972, 0.451, 0.2995, 0.4724, 0.2995, 0.4724, 0.3172, 0.4551, 0.3206, 0.4774, 0.3206, 0.4774, 0.3009, 0.499, 0.2995, 0.4724, 0.2995, 0.4724, 0.2813, 0.5001, 0.2803, 0.4719, 0.2968, 0.5379, 0.2813, 0.5001, 0.3009, 0.499, 0.3009, 0.499, 0.3193, 0.5323, 0.2968, 0.5379, 0.2968, 0.5379, 0.3048, 0.6309, 0.2835, 0.6327, 0.2835, 0.6327, 0.2774, 0.538, 0.2968, 0.5379, 0.3551, 0.4852, 0.3685, 0.4749, 0.3706, 0.4933, 0.3706, 0.4933, 0.3851, 0.4823, 0.3877, 0.501, 0.3877, 0.501, 0.3724, 0.5124, 0.3706, 0.4933, 0.3706, 0.4933, 0.3564, 0.5059, 0.3551, 0.4852, 0.3727, 0.534, 0.3564, 0.5059, 0.3724, 0.5124, 0.3727, 0.534, 0.3879, 0.5197, 0.3884, 0.5379, 0.3727, 0.534, 0.3832, 0.6028, 0.3638, 0.624, 0.3638, 0.624, 0.3542, 0.5422, 0.3727, 0.534, 0.4263, 0.5178, 0.4468, 0.4989, 0.4542, 0.5226, 0.4542, 0.5226, 0.4733, 0.5005, 0.4803, 0.5231, 0.4803, 0.5231, 0.4569, 0.5389, 0.4542, 0.5226, 0.4542, 0.5226, 0.429, 0.5407, 0.4263, 0.5178, 0.4556, 0.5542, 0.429, 0.5407, 0.4569, 0.5389, 0.4569, 0.5389, 0.4829, 0.5461, 0.4556, 0.5542, 0.4556, 0.5542, 0.478, 0.5948, 0.4517, 0.608, 0.4517, 0.608, 0.4279, 0.5609, 0.4556, 0.5542, 0.7953, 0.7725, 0.8837, 0.9514, 0.8478, 0.9999, 0.7953, 0.7725, 0.7817, 0.99, 0.7334, 0.7627, 0.7334, 0.7627, 0.7587, 0.5934, 0.7953, 0.7725, 0.7953, 0.7725, 0.8176, 0.5987, 0.8563, 0.7827, 0.2315, 0.2434, 0.2473, 0.3859, 0.2072, 0.2432, 0.2072, 0.2432, 0.2221, 0.39, 0.1806, 0.2434, 0.1806, 0.2434, 0.155, 0.05013, 0.2072, 0.2432, 0.2072, 0.2432, 0.1845, 0.04943, 0.2315, 0.2434, 0.2676, 0.7539, 0.2706, 0.9836, 0.2419, 0.9844, 0.2419, 0.9844, 0.2442, 0.7558, 0.2676, 0.7539, 0.2676, 0.7539, 0.2639, 0.6289, 0.2835, 0.6327, 0.2835, 0.6327, 0.291, 0.7545, 0.2676, 0.7539, 0.3032, 0.2504, 0.3395, 0.4013, 0.3256, 0.4044, 0.3032, 0.2504, 0.3097, 0.3982, 0.28, 0.2488, 0.28, 0.2488, 0.274, 0.04692, 0.3032, 0.2504, 0.3032, 0.2504, 0.3029, 0.04603, 0.3268, 0.2517, 0.3813, 0.7629, 0.3536, 0.9815, 0.3586, 0.7593, 0.3586, 0.7593, 0.3257, 0.9822, 0.3361, 0.7568, 0.3361, 0.7568, 0.3638, 0.624, 0.3586, 0.7593, 0.3638, 0.624, 0.3813, 0.7629, 0.3586, 0.7593, 0.3981, 0.2513, 0.4193, 0.3977, 0.4001, 0.4004, 0.3981, 0.2513, 0.3798, 0.392, 0.3739, 0.2541, 0.3981, 0.2513, 0.3618, 0.04417, 0.3914, 0.04317, 0.3914, 0.04317, 0.4232, 0.2446, 0.3981, 0.2513, 0.4548, 0.7625, 0.4958, 0.9789, 0.4672, 0.9791, 0.4672, 0.9791, 0.4284, 0.7693, 0.4548, 0.7625, 0.4548, 0.7625, 0.4213, 0.6167, 0.4517, 0.608, 0.4517, 0.608, 0.4804, 0.7522, 0.4548, 0.7625, 0.5012, 0.2126, 0.5161, 0.354, 0.4915, 0.361, 0.4915, 0.361, 0.4763, 0.2212, 0.5012, 0.2126, 0.5012, 0.2126, 0.4825, 0.03936, 0.5115, 0.03779, 0.5115, 0.03779, 0.5311, 0.2065, 0.5012, 0.2126, 0.5347, 0.4492, 0.5535, 0.5021, 0.5282, 0.501, 0.5347, 0.4492, 0.5078, 0.4965, 0.5095, 0.4484, 0.5347, 0.4492, 0.5161, 0.354, 0.5491, 0.3507, 0.5491, 0.3507, 0.568, 0.4509, 0.5347, 0.4492, 0.6109, 0.7402, 0.6066, 0.9798, 0.5664, 0.7354, 0.5664, 0.7354, 0.5571, 0.9793, 0.5292, 0.7369, 0.5292, 0.7369, 0.5367, 0.5803, 0.5664, 0.7354, 0.5664, 0.7354, 0.5656, 0.5853, 0.6109, 0.7402, 0.4284, 0.7693, 0.4098, 0.9802, 0.4043, 0.7677, 0.4043, 0.7677, 0.3817, 0.9808, 0.3813, 0.7629, 0.3813, 0.7629, 0.4012, 0.6129, 0.4043, 0.7677, 0.4043, 0.7677, 0.4213, 0.6167, 0.4284, 0.7693, 0.3137, 0.7553, 0.3257, 0.9822, 0.2983, 0.9829, 0.2983, 0.9829, 0.291, 0.7545, 0.3137, 0.7553, 0.3137, 0.7553, 0.3048, 0.6309, 0.3275, 0.6125, 0.3137, 0.7553, 0.346, 0.6158, 0.3361, 0.7568, 0.2215, 0.7623, 0.2131, 0.9852, 0.1851, 0.9861, 0.1851, 0.9861, 0.1983, 0.7694, 0.2215, 0.7623, 0.2215, 0.7623, 0.2299, 0.6054, 0.247, 0.6165, 0.2215, 0.7623, 0.2639, 0.6289, 0.2442, 0.7558, 0.2581, 0.442, 0.2781, 0.4509, 0.2591, 0.452, 0.2591, 0.452, 0.241, 0.4434, 0.2581, 0.442, 0.241, 0.4434, 0.2473, 0.3859, 0.2581, 0.442, 0.2473, 0.3859, 0.2751, 0.4266, 0.2581, 0.442, 0.3474, 0.4418, 0.3361, 0.4605, 0.3329, 0.4388, 0.3329, 0.4388, 0.3172, 0.4551, 0.3136, 0.4306, 0.3136, 0.4306, 0.3256, 0.4044, 0.3329, 0.4388, 0.3329, 0.4388, 0.3395, 0.4013, 0.3474, 0.4418, 0.4152, 0.4697, 0.4032, 0.4885, 0.3988, 0.4691, 0.3988, 0.4691, 0.3851, 0.4823, 0.3821, 0.4665, 0.3821, 0.4665, 0.4001, 0.4004, 0.3988, 0.4691, 0.4001, 0.4004, 0.4152, 0.4697, 0.3988, 0.4691, 0.1752, 0.4447, 0.1911, 0.3888, 0.2129, 0.4488, 0.2129, 0.4488, 0.2221, 0.39, 0.241, 0.4434, 0.7876, 0.2123, 0.8022, 0.3737, 0.7477, 0.3812, 0.7477, 0.3812, 0.7288, 0.2171, 0.7876, 0.2123, 0.7876, 0.2123, 0.7802, 0.0114, 0.8486, 9.399e-05, 0.7876, 0.2123, 0.8837, 0.04413, 0.8477, 0.2015, 0.6736, 0.2097, 0.6939, 0.3808, 0.6384, 0.3661, 0.6384, 0.3661, 0.6222, 0.2016, 0.6736, 0.2097, 0.6736, 0.2097, 0.6584, 0.02723, 0.7178, 0.02048, 0.7178, 0.02048, 0.7288, 0.2171, 0.6736, 0.2097, 0.5734, 0.2018, 0.5879, 0.3529, 0.5491, 0.3507, 0.5491, 0.3507, 0.5311, 0.2065, 0.5734, 0.2018, 0.5734, 0.2018, 0.5475, 0.03562, 0.5991, 0.0321, 0.5991, 0.0321, 0.6222, 0.2016, 0.5734, 0.2018, 0.4497, 0.2332, 0.4691, 0.3712, 0.4438, 0.3842, 0.4438, 0.3842, 0.4232, 0.2446, 0.4497, 0.2332, 0.4497, 0.2332, 0.4214, 0.04208, 0.4521, 0.04081, 0.4521, 0.04081, 0.4763, 0.2212, 0.4497, 0.2332, 0.3739, 0.2541, 0.3593, 0.3849, 0.3502, 0.2535, 0.3593, 0.3849, 0.3268, 0.2517, 0.3502, 0.2535, 0.3268, 0.2517, 0.3321, 0.04512, 0.3502, 0.2535, 0.3502, 0.2535, 0.3618, 0.04417, 0.3739, 0.2541, 0.28, 0.2488, 0.2881, 0.3894, 0.2559, 0.2459, 0.2559, 0.2459, 0.2681, 0.3846, 0.2315, 0.2434, 0.2315, 0.2434, 0.2147, 0.04862, 0.2559, 0.2459, 0.2559, 0.2459, 0.2449, 0.04777, 0.28, 0.2488, 0.1806, 0.2434, 0.1911, 0.3888, 0.1489, 0.2417, 0.1489, 0.2417, 0.1547, 0.3827, 0.1136, 0.2376, 0.1136, 0.2376, 0.09558, 0.05122, 0.1489, 0.2417, 0.1489, 0.2417, 0.1256, 0.05071, 0.1806, 0.2434, 0.4958, 0.5865, 0.5292, 0.7369, 0.5031, 0.7429, 0.4653, 0.459, 0.4468, 0.4989, 0.4362, 0.4667, 0.4362, 0.4667, 0.4212, 0.4933, 0.4152, 0.4697, 0.4362, 0.4667, 0.4193, 0.3977, 0.4438, 0.3842, 0.4438, 0.3842, 0.4653, 0.459, 0.4362, 0.4667, 0.3821, 0.4665, 0.3685, 0.4749, 0.3644, 0.448, 0.3644, 0.448, 0.3529, 0.4674, 0.3474, 0.4418, 0.3644, 0.448, 0.3395, 0.4013, 0.3593, 0.3849, 0.3644, 0.448, 0.3798, 0.392, 0.3821, 0.4665, 0.3136, 0.4306, 0.2972, 0.451, 0.2934, 0.4246, 0.2934, 0.4246, 0.2781, 0.4509, 0.2751, 0.4266, 0.2751, 0.4266, 0.2881, 0.3894, 0.2934, 0.4246, 0.2934, 0.4246, 0.3097, 0.3982, 0.3136, 0.4306, 0.2129, 0.4488, 0.2385, 0.469, 0.2147, 0.4769, 0.2129, 0.4488, 0.1806, 0.47, 0.1752, 0.4447, 0.1336, 0.4343, 0.1547, 0.3827, 0.1752, 0.4447, 0.7344, 0.4521, 0.7905, 0.4725, 0.7343, 0.4754, 0.7343, 0.4754, 0.6798, 0.4529, 0.7344, 0.4521, 0.7344, 0.4521, 0.6939, 0.3808, 0.7477, 0.3812, 0.7477, 0.3812, 0.7886, 0.4486, 0.7344, 0.4521, 0.5031, 0.7429, 0.5571, 0.9793, 0.523, 0.979, 0.523, 0.979, 0.4804, 0.7522, 0.5031, 0.7429, 0.5031, 0.7429, 0.478, 0.5948, 0.4958, 0.5865, 0.09014, 0.42, 0.1189, 0.3714, 0.1336, 0.4343, 0.1336, 0.4343, 0.08128, 0.4456, 0.09014, 0.42, 0.1752, 0.4447, 0.1322, 0.459, 0.1336, 0.4343, 0.07619, 0.2305, 0.06119, 0.05168, 0.1136, 0.2376, 0.07619, 0.2305, 9.399e-05, 0.09467, 0.01854, 0.05209, 0.07619, 0.2305, 0.08283, 0.357, 0.03787, 0.222, 0.1136, 0.2376, 0.1189, 0.3714, 0.07619, 0.2305])
me_plane.use_remesh_preserve_volume = False
me_plane.use_remesh_preserve_attributes = False
me_plane.use_mirror_vertex_groups = False
me_plane.update()

# ---- objects
ob_dune = bpy.data.objects.new('Dune', me_plane)

# ---- transforms, parenting, visibility, modifiers, constraints
ob_dune.location = (0.0, 0.0, 0.0)
ob_dune.rotation_euler = (1.571, -0.0, 0.0)
ob_dune.lineart.crease_threshold = 0.0

# ---- collection membership
col_collection_1.objects.link(ob_dune)

# ---- scene / render settings (as saved in the file)
scene.frame_start = 1; scene.frame_end = 250; scene.frame_set(1)
scene.render.engine = 'BLENDER_EEVEE_NEXT'
scene.render.resolution_percentage = 50
scene.render.dither_intensity = 0.0
scene.cycles.use_denoising = False
scene.cycles.samples = 128
scene.cycles.sampling_pattern = 'TABULATED_SOBOL'
scene.cycles.use_adaptive_sampling = False
scene.cycles.use_light_tree = False
scene.cycles.blur_glossy = 0.0
scene.cycles.sample_clamp_indirect = 0.0
scene.view_settings.view_transform = 'Standard'
bpy.context.view_layer.update()

# ---- added for rendering (the .blend has no active camera and no usable light): camera, sun
cam_auto = bpy.data.cameras.new('AutoCamera')
cam_auto.lens = 50.0
cam_auto.sensor_width = 36.0
cam_auto.clip_end = 1000.0
ob_auto_camera = bpy.data.objects.new('AutoCamera', cam_auto)
scene.collection.objects.link(ob_auto_camera)
ob_auto_camera.location = (29.0761, -32.1644, 25.7392)
ob_auto_camera.rotation_euler = (1.09748, -7.21219e-08, 0.694738)
scene.camera = ob_auto_camera
light_auto_sun = bpy.data.lights.new('AutoSun', 'SUN')
light_auto_sun.energy = 3.0
light_auto_sun.angle = 0.0523599
ob_auto_sun = bpy.data.objects.new('AutoSun', light_auto_sun)
scene.collection.objects.link(ob_auto_sun)
ob_auto_sun.rotation_euler = (0.872665, 0.174533, 0.523599)
bpy.context.view_layer.update()
